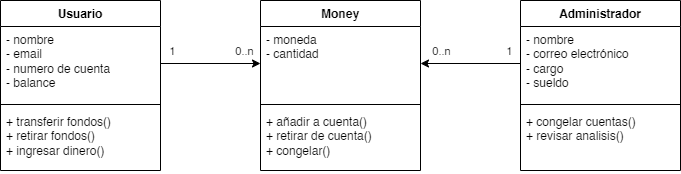

The diagram above was exported from draw.io. Its source (the exported page's mxGraphModel, read from the mxfile embedded in the PNG):
<mxGraphModel dx="1281" dy="635" grid="1" gridSize="10" guides="1" tooltips="1" connect="1" arrows="1" fold="1" page="1" pageScale="1" pageWidth="827" pageHeight="1169" math="0" shadow="0">
  <root>
    <mxCell id="0" />
    <mxCell id="1" parent="0" />
    <mxCell id="uSrkowye6sZeEVIlY4eW-14" value="&lt;font style=&quot;vertical-align: inherit;&quot;&gt;&lt;font style=&quot;vertical-align: inherit;&quot;&gt;Usuario&lt;/font&gt;&lt;/font&gt;" style="swimlane;fontStyle=1;align=center;verticalAlign=top;childLayout=stackLayout;horizontal=1;startSize=26;horizontalStack=0;resizeParent=1;resizeParentMax=0;resizeLast=0;collapsible=1;marginBottom=0;whiteSpace=wrap;html=1;" vertex="1" parent="1">
      <mxGeometry x="80" y="100" width="160" height="170" as="geometry" />
    </mxCell>
    <mxCell id="uSrkowye6sZeEVIlY4eW-15" value="&lt;font style=&quot;vertical-align: inherit;&quot;&gt;&lt;font style=&quot;vertical-align: inherit;&quot;&gt;&lt;font style=&quot;vertical-align: inherit;&quot;&gt;&lt;font style=&quot;vertical-align: inherit;&quot;&gt;&lt;font style=&quot;vertical-align: inherit;&quot;&gt;&lt;font style=&quot;vertical-align: inherit;&quot;&gt;- nombre&lt;/font&gt;&lt;/font&gt;&lt;/font&gt;&lt;/font&gt;&lt;/font&gt;&lt;/font&gt;&lt;div&gt;&lt;font style=&quot;vertical-align: inherit;&quot;&gt;&lt;font style=&quot;vertical-align: inherit;&quot;&gt;&lt;font style=&quot;vertical-align: inherit;&quot;&gt;&lt;font style=&quot;vertical-align: inherit;&quot;&gt;- email&lt;/font&gt;&lt;/font&gt;&lt;/font&gt;&lt;/font&gt;&lt;/div&gt;&lt;div&gt;&lt;font style=&quot;vertical-align: inherit;&quot;&gt;&lt;font style=&quot;vertical-align: inherit;&quot;&gt;&lt;font style=&quot;vertical-align: inherit;&quot;&gt;&lt;font style=&quot;vertical-align: inherit;&quot;&gt;&lt;font style=&quot;vertical-align: inherit;&quot;&gt;&lt;font style=&quot;vertical-align: inherit;&quot;&gt;- numero de cuenta&lt;/font&gt;&lt;/font&gt;&lt;/font&gt;&lt;/font&gt;&lt;/font&gt;&lt;/font&gt;&lt;/div&gt;&lt;div&gt;&lt;font style=&quot;vertical-align: inherit;&quot;&gt;&lt;font style=&quot;vertical-align: inherit;&quot;&gt;&lt;font style=&quot;vertical-align: inherit;&quot;&gt;&lt;font style=&quot;vertical-align: inherit;&quot;&gt;&lt;font style=&quot;vertical-align: inherit;&quot;&gt;&lt;font style=&quot;vertical-align: inherit;&quot;&gt;&lt;font style=&quot;vertical-align: inherit;&quot;&gt;&lt;font style=&quot;vertical-align: inherit;&quot;&gt;- balance&lt;/font&gt;&lt;/font&gt;&lt;/font&gt;&lt;/font&gt;&lt;/font&gt;&lt;/font&gt;&lt;/font&gt;&lt;/font&gt;&lt;/div&gt;" style="text;strokeColor=none;fillColor=none;align=left;verticalAlign=top;spacingLeft=4;spacingRight=4;overflow=hidden;rotatable=0;points=[[0,0.5],[1,0.5]];portConstraint=eastwest;whiteSpace=wrap;html=1;" vertex="1" parent="uSrkowye6sZeEVIlY4eW-14">
      <mxGeometry y="26" width="160" height="74" as="geometry" />
    </mxCell>
    <mxCell id="uSrkowye6sZeEVIlY4eW-16" value="" style="line;strokeWidth=1;fillColor=none;align=left;verticalAlign=middle;spacingTop=-1;spacingLeft=3;spacingRight=3;rotatable=0;labelPosition=right;points=[];portConstraint=eastwest;strokeColor=inherit;" vertex="1" parent="uSrkowye6sZeEVIlY4eW-14">
      <mxGeometry y="100" width="160" height="8" as="geometry" />
    </mxCell>
    <mxCell id="uSrkowye6sZeEVIlY4eW-17" value="&lt;font style=&quot;vertical-align: inherit;&quot;&gt;&lt;font style=&quot;vertical-align: inherit;&quot;&gt;&lt;font style=&quot;vertical-align: inherit;&quot;&gt;&lt;font style=&quot;vertical-align: inherit;&quot;&gt;+ transferir fondos()&lt;/font&gt;&lt;/font&gt;&lt;/font&gt;&lt;/font&gt;&lt;div&gt;&lt;font style=&quot;vertical-align: inherit;&quot;&gt;&lt;font style=&quot;vertical-align: inherit;&quot;&gt;&lt;font style=&quot;vertical-align: inherit;&quot;&gt;&lt;font style=&quot;vertical-align: inherit;&quot;&gt;&lt;font style=&quot;vertical-align: inherit;&quot;&gt;&lt;font style=&quot;vertical-align: inherit;&quot;&gt;+ retirar fondos()&lt;/font&gt;&lt;/font&gt;&lt;/font&gt;&lt;/font&gt;&lt;/font&gt;&lt;/font&gt;&lt;/div&gt;&lt;div&gt;&lt;font style=&quot;vertical-align: inherit;&quot;&gt;&lt;font style=&quot;vertical-align: inherit;&quot;&gt;&lt;font style=&quot;vertical-align: inherit;&quot;&gt;&lt;font style=&quot;vertical-align: inherit;&quot;&gt;&lt;font style=&quot;vertical-align: inherit;&quot;&gt;&lt;font style=&quot;vertical-align: inherit;&quot;&gt;&lt;font style=&quot;vertical-align: inherit;&quot;&gt;&lt;font style=&quot;vertical-align: inherit;&quot;&gt;+ ingresar dinero()&lt;/font&gt;&lt;/font&gt;&lt;/font&gt;&lt;/font&gt;&lt;/font&gt;&lt;/font&gt;&lt;/font&gt;&lt;/font&gt;&lt;/div&gt;" style="text;strokeColor=none;fillColor=none;align=left;verticalAlign=top;spacingLeft=4;spacingRight=4;overflow=hidden;rotatable=0;points=[[0,0.5],[1,0.5]];portConstraint=eastwest;whiteSpace=wrap;html=1;" vertex="1" parent="uSrkowye6sZeEVIlY4eW-14">
      <mxGeometry y="108" width="160" height="62" as="geometry" />
    </mxCell>
    <mxCell id="uSrkowye6sZeEVIlY4eW-18" value="&lt;font style=&quot;vertical-align: inherit;&quot;&gt;&lt;font style=&quot;vertical-align: inherit;&quot;&gt;&lt;font style=&quot;vertical-align: inherit;&quot;&gt;&lt;font style=&quot;vertical-align: inherit;&quot;&gt;Administrador&lt;/font&gt;&lt;/font&gt;&lt;/font&gt;&lt;/font&gt;" style="swimlane;fontStyle=1;align=center;verticalAlign=top;childLayout=stackLayout;horizontal=1;startSize=26;horizontalStack=0;resizeParent=1;resizeParentMax=0;resizeLast=0;collapsible=1;marginBottom=0;whiteSpace=wrap;html=1;" vertex="1" parent="1">
      <mxGeometry x="600" y="100" width="160" height="170" as="geometry" />
    </mxCell>
    <mxCell id="uSrkowye6sZeEVIlY4eW-19" value="&lt;font style=&quot;vertical-align: inherit;&quot;&gt;&lt;font style=&quot;vertical-align: inherit;&quot;&gt;&lt;font style=&quot;vertical-align: inherit;&quot;&gt;&lt;font style=&quot;vertical-align: inherit;&quot;&gt;&lt;font style=&quot;vertical-align: inherit;&quot;&gt;&lt;font style=&quot;vertical-align: inherit;&quot;&gt;&lt;font style=&quot;vertical-align: inherit;&quot;&gt;&lt;font style=&quot;vertical-align: inherit;&quot;&gt;&lt;font style=&quot;vertical-align: inherit;&quot;&gt;&lt;font style=&quot;vertical-align: inherit;&quot;&gt;&lt;font style=&quot;vertical-align: inherit;&quot;&gt;&lt;font style=&quot;vertical-align: inherit;&quot;&gt;- nombre&lt;/font&gt;&lt;/font&gt;&lt;/font&gt;&lt;/font&gt;&lt;/font&gt;&lt;/font&gt;&lt;/font&gt;&lt;/font&gt;&lt;/font&gt;&lt;/font&gt;&lt;/font&gt;&lt;/font&gt;&lt;div&gt;&lt;font style=&quot;vertical-align: inherit;&quot;&gt;&lt;font style=&quot;vertical-align: inherit;&quot;&gt;&lt;font style=&quot;vertical-align: inherit;&quot;&gt;&lt;font style=&quot;vertical-align: inherit;&quot;&gt;&lt;font style=&quot;vertical-align: inherit;&quot;&gt;&lt;font style=&quot;vertical-align: inherit;&quot;&gt;&lt;font style=&quot;vertical-align: inherit;&quot;&gt;&lt;font style=&quot;vertical-align: inherit;&quot;&gt;&lt;font style=&quot;vertical-align: inherit;&quot;&gt;&lt;font style=&quot;vertical-align: inherit;&quot;&gt;- correo electrónico&lt;/font&gt;&lt;/font&gt;&lt;/font&gt;&lt;/font&gt;&lt;/font&gt;&lt;/font&gt;&lt;/font&gt;&lt;/font&gt;&lt;/font&gt;&lt;/font&gt;&lt;/div&gt;&lt;div&gt;&lt;font style=&quot;vertical-align: inherit;&quot;&gt;&lt;font style=&quot;vertical-align: inherit;&quot;&gt;&lt;font style=&quot;vertical-align: inherit;&quot;&gt;&lt;font style=&quot;vertical-align: inherit;&quot;&gt;&lt;font style=&quot;vertical-align: inherit;&quot;&gt;&lt;font style=&quot;vertical-align: inherit;&quot;&gt;&lt;font style=&quot;vertical-align: inherit;&quot;&gt;&lt;font style=&quot;vertical-align: inherit;&quot;&gt;&lt;font style=&quot;vertical-align: inherit;&quot;&gt;&lt;font style=&quot;vertical-align: inherit;&quot;&gt;&lt;font style=&quot;vertical-align: inherit;&quot;&gt;&lt;font style=&quot;vertical-align: inherit;&quot;&gt;- cargo&lt;/font&gt;&lt;/font&gt;&lt;/font&gt;&lt;/font&gt;&lt;br&gt;&lt;/font&gt;&lt;/font&gt;&lt;/font&gt;&lt;/font&gt;&lt;/font&gt;&lt;/font&gt;&lt;/font&gt;&lt;/font&gt;&lt;/div&gt;&lt;div&gt;&lt;font style=&quot;vertical-align: inherit;&quot;&gt;&lt;font style=&quot;vertical-align: inherit;&quot;&gt;&lt;font style=&quot;vertical-align: inherit;&quot;&gt;&lt;font style=&quot;vertical-align: inherit;&quot;&gt;&lt;font style=&quot;vertical-align: inherit;&quot;&gt;&lt;font style=&quot;vertical-align: inherit;&quot;&gt;&lt;font style=&quot;vertical-align: inherit;&quot;&gt;&lt;font style=&quot;vertical-align: inherit;&quot;&gt;&lt;font style=&quot;vertical-align: inherit;&quot;&gt;&lt;font style=&quot;vertical-align: inherit;&quot;&gt;&lt;font style=&quot;vertical-align: inherit;&quot;&gt;&lt;font style=&quot;vertical-align: inherit;&quot;&gt;&lt;font style=&quot;vertical-align: inherit;&quot;&gt;&lt;font style=&quot;vertical-align: inherit;&quot;&gt;- sueldo&lt;/font&gt;&lt;/font&gt;&lt;/font&gt;&lt;/font&gt;&lt;/font&gt;&lt;/font&gt;&lt;/font&gt;&lt;/font&gt;&lt;/font&gt;&lt;/font&gt;&lt;/font&gt;&lt;/font&gt;&lt;/font&gt;&lt;/font&gt;&lt;/div&gt;" style="text;strokeColor=none;fillColor=none;align=left;verticalAlign=top;spacingLeft=4;spacingRight=4;overflow=hidden;rotatable=0;points=[[0,0.5],[1,0.5]];portConstraint=eastwest;whiteSpace=wrap;html=1;" vertex="1" parent="uSrkowye6sZeEVIlY4eW-18">
      <mxGeometry y="26" width="160" height="74" as="geometry" />
    </mxCell>
    <mxCell id="uSrkowye6sZeEVIlY4eW-20" value="" style="line;strokeWidth=1;fillColor=none;align=left;verticalAlign=middle;spacingTop=-1;spacingLeft=3;spacingRight=3;rotatable=0;labelPosition=right;points=[];portConstraint=eastwest;strokeColor=inherit;" vertex="1" parent="uSrkowye6sZeEVIlY4eW-18">
      <mxGeometry y="100" width="160" height="8" as="geometry" />
    </mxCell>
    <mxCell id="uSrkowye6sZeEVIlY4eW-21" value="&lt;font style=&quot;vertical-align: inherit;&quot;&gt;&lt;font style=&quot;vertical-align: inherit;&quot;&gt;&lt;font style=&quot;vertical-align: inherit;&quot;&gt;&lt;font style=&quot;vertical-align: inherit;&quot;&gt;&lt;font style=&quot;vertical-align: inherit;&quot;&gt;&lt;font style=&quot;vertical-align: inherit;&quot;&gt;+ congelar cuentas()&lt;/font&gt;&lt;/font&gt;&lt;/font&gt;&lt;/font&gt;&lt;/font&gt;&lt;/font&gt;&lt;div&gt;&lt;font style=&quot;vertical-align: inherit;&quot;&gt;&lt;font style=&quot;vertical-align: inherit;&quot;&gt;+ revisar analisis()&lt;/font&gt;&lt;/font&gt;&lt;/div&gt;" style="text;strokeColor=none;fillColor=none;align=left;verticalAlign=top;spacingLeft=4;spacingRight=4;overflow=hidden;rotatable=0;points=[[0,0.5],[1,0.5]];portConstraint=eastwest;whiteSpace=wrap;html=1;" vertex="1" parent="uSrkowye6sZeEVIlY4eW-18">
      <mxGeometry y="108" width="160" height="62" as="geometry" />
    </mxCell>
    <mxCell id="uSrkowye6sZeEVIlY4eW-22" value="&lt;font style=&quot;vertical-align: inherit;&quot;&gt;&lt;font style=&quot;vertical-align: inherit;&quot;&gt;&lt;font style=&quot;vertical-align: inherit;&quot;&gt;&lt;font style=&quot;vertical-align: inherit;&quot;&gt;Money&lt;/font&gt;&lt;/font&gt;&lt;/font&gt;&lt;/font&gt;" style="swimlane;fontStyle=1;align=center;verticalAlign=top;childLayout=stackLayout;horizontal=1;startSize=26;horizontalStack=0;resizeParent=1;resizeParentMax=0;resizeLast=0;collapsible=1;marginBottom=0;whiteSpace=wrap;html=1;" vertex="1" parent="1">
      <mxGeometry x="340" y="100" width="160" height="170" as="geometry" />
    </mxCell>
    <mxCell id="uSrkowye6sZeEVIlY4eW-23" value="&lt;font style=&quot;vertical-align: inherit;&quot;&gt;&lt;font style=&quot;vertical-align: inherit;&quot;&gt;&lt;font style=&quot;vertical-align: inherit;&quot;&gt;&lt;font style=&quot;vertical-align: inherit;&quot;&gt;&lt;font style=&quot;vertical-align: inherit;&quot;&gt;&lt;font style=&quot;vertical-align: inherit;&quot;&gt;&lt;font style=&quot;vertical-align: inherit;&quot;&gt;&lt;font style=&quot;vertical-align: inherit;&quot;&gt;&lt;font style=&quot;vertical-align: inherit;&quot;&gt;&lt;font style=&quot;vertical-align: inherit;&quot;&gt;- moneda&lt;/font&gt;&lt;/font&gt;&lt;/font&gt;&lt;/font&gt;&lt;/font&gt;&lt;/font&gt;&lt;/font&gt;&lt;/font&gt;&lt;/font&gt;&lt;/font&gt;&lt;div&gt;&lt;font style=&quot;vertical-align: inherit;&quot;&gt;&lt;font style=&quot;vertical-align: inherit;&quot;&gt;&lt;font style=&quot;vertical-align: inherit;&quot;&gt;&lt;font style=&quot;vertical-align: inherit;&quot;&gt;&lt;font style=&quot;vertical-align: inherit;&quot;&gt;&lt;font style=&quot;vertical-align: inherit;&quot;&gt;&lt;font style=&quot;vertical-align: inherit;&quot;&gt;&lt;font style=&quot;vertical-align: inherit;&quot;&gt;&lt;font style=&quot;vertical-align: inherit;&quot;&gt;&lt;font style=&quot;vertical-align: inherit;&quot;&gt;&lt;font style=&quot;vertical-align: inherit;&quot;&gt;&lt;font style=&quot;vertical-align: inherit;&quot;&gt;- cantidad&lt;/font&gt;&lt;/font&gt;&lt;/font&gt;&lt;/font&gt;&lt;/font&gt;&lt;/font&gt;&lt;/font&gt;&lt;/font&gt;&lt;/font&gt;&lt;/font&gt;&lt;/font&gt;&lt;/font&gt;&lt;/div&gt;" style="text;strokeColor=none;fillColor=none;align=left;verticalAlign=top;spacingLeft=4;spacingRight=4;overflow=hidden;rotatable=0;points=[[0,0.5],[1,0.5]];portConstraint=eastwest;whiteSpace=wrap;html=1;" vertex="1" parent="uSrkowye6sZeEVIlY4eW-22">
      <mxGeometry y="26" width="160" height="74" as="geometry" />
    </mxCell>
    <mxCell id="uSrkowye6sZeEVIlY4eW-24" value="" style="line;strokeWidth=1;fillColor=none;align=left;verticalAlign=middle;spacingTop=-1;spacingLeft=3;spacingRight=3;rotatable=0;labelPosition=right;points=[];portConstraint=eastwest;strokeColor=inherit;" vertex="1" parent="uSrkowye6sZeEVIlY4eW-22">
      <mxGeometry y="100" width="160" height="8" as="geometry" />
    </mxCell>
    <mxCell id="uSrkowye6sZeEVIlY4eW-25" value="&lt;font style=&quot;vertical-align: inherit;&quot;&gt;&lt;font style=&quot;vertical-align: inherit;&quot;&gt;&lt;font style=&quot;vertical-align: inherit;&quot;&gt;&lt;font style=&quot;vertical-align: inherit;&quot;&gt;&lt;font style=&quot;vertical-align: inherit;&quot;&gt;&lt;font style=&quot;vertical-align: inherit;&quot;&gt;+ añadir a cuenta()&lt;/font&gt;&lt;/font&gt;&lt;/font&gt;&lt;/font&gt;&lt;/font&gt;&lt;/font&gt;&lt;div&gt;&lt;font style=&quot;vertical-align: inherit;&quot;&gt;&lt;font style=&quot;vertical-align: inherit;&quot;&gt;+ retirar de cuenta()&lt;/font&gt;&lt;/font&gt;&lt;/div&gt;&lt;div&gt;&lt;font style=&quot;vertical-align: inherit;&quot;&gt;&lt;font style=&quot;vertical-align: inherit;&quot;&gt;&lt;font style=&quot;vertical-align: inherit;&quot;&gt;&lt;font style=&quot;vertical-align: inherit;&quot;&gt;+ congelar()&lt;/font&gt;&lt;/font&gt;&lt;/font&gt;&lt;/font&gt;&lt;/div&gt;" style="text;strokeColor=none;fillColor=none;align=left;verticalAlign=top;spacingLeft=4;spacingRight=4;overflow=hidden;rotatable=0;points=[[0,0.5],[1,0.5]];portConstraint=eastwest;whiteSpace=wrap;html=1;" vertex="1" parent="uSrkowye6sZeEVIlY4eW-22">
      <mxGeometry y="108" width="160" height="62" as="geometry" />
    </mxCell>
    <mxCell id="uSrkowye6sZeEVIlY4eW-26" style="edgeStyle=orthogonalEdgeStyle;rounded=0;orthogonalLoop=1;jettySize=auto;html=1;exitX=1;exitY=0.5;exitDx=0;exitDy=0;entryX=0;entryY=0.5;entryDx=0;entryDy=0;" edge="1" parent="1" source="uSrkowye6sZeEVIlY4eW-15" target="uSrkowye6sZeEVIlY4eW-23">
      <mxGeometry relative="1" as="geometry" />
    </mxCell>
    <mxCell id="uSrkowye6sZeEVIlY4eW-27" value="&lt;font style=&quot;vertical-align: inherit;&quot;&gt;&lt;font style=&quot;vertical-align: inherit;&quot;&gt;1&lt;/font&gt;&lt;/font&gt;" style="edgeLabel;html=1;align=center;verticalAlign=middle;resizable=0;points=[];" vertex="1" connectable="0" parent="uSrkowye6sZeEVIlY4eW-26">
      <mxGeometry x="-0.7816" relative="1" as="geometry">
        <mxPoint y="-13" as="offset" />
      </mxGeometry>
    </mxCell>
    <mxCell id="uSrkowye6sZeEVIlY4eW-28" value="&lt;font style=&quot;vertical-align: inherit;&quot;&gt;&lt;font style=&quot;vertical-align: inherit;&quot;&gt;0..n&lt;/font&gt;&lt;/font&gt;" style="edgeLabel;html=1;align=center;verticalAlign=middle;resizable=0;points=[];" vertex="1" connectable="0" parent="uSrkowye6sZeEVIlY4eW-26">
      <mxGeometry x="0.6584" y="1" relative="1" as="geometry">
        <mxPoint y="-12" as="offset" />
      </mxGeometry>
    </mxCell>
    <mxCell id="uSrkowye6sZeEVIlY4eW-29" style="edgeStyle=orthogonalEdgeStyle;rounded=0;orthogonalLoop=1;jettySize=auto;html=1;exitX=0;exitY=0.5;exitDx=0;exitDy=0;entryX=1;entryY=0.5;entryDx=0;entryDy=0;" edge="1" parent="1" source="uSrkowye6sZeEVIlY4eW-19" target="uSrkowye6sZeEVIlY4eW-23">
      <mxGeometry relative="1" as="geometry" />
    </mxCell>
    <mxCell id="uSrkowye6sZeEVIlY4eW-30" value="&lt;font style=&quot;vertical-align: inherit;&quot;&gt;&lt;font style=&quot;vertical-align: inherit;&quot;&gt;1&lt;/font&gt;&lt;/font&gt;" style="edgeLabel;html=1;align=center;verticalAlign=middle;resizable=0;points=[];" vertex="1" connectable="0" parent="uSrkowye6sZeEVIlY4eW-29">
      <mxGeometry x="-0.7584" relative="1" as="geometry">
        <mxPoint y="-13" as="offset" />
      </mxGeometry>
    </mxCell>
    <mxCell id="uSrkowye6sZeEVIlY4eW-31" value="&lt;font style=&quot;vertical-align: inherit;&quot;&gt;&lt;font style=&quot;vertical-align: inherit;&quot;&gt;0..n&lt;/font&gt;&lt;/font&gt;" style="edgeLabel;html=1;align=center;verticalAlign=middle;resizable=0;points=[];" vertex="1" connectable="0" parent="uSrkowye6sZeEVIlY4eW-29">
      <mxGeometry x="0.6016" y="-1" relative="1" as="geometry">
        <mxPoint y="-12" as="offset" />
      </mxGeometry>
    </mxCell>
  </root>
</mxGraphModel>